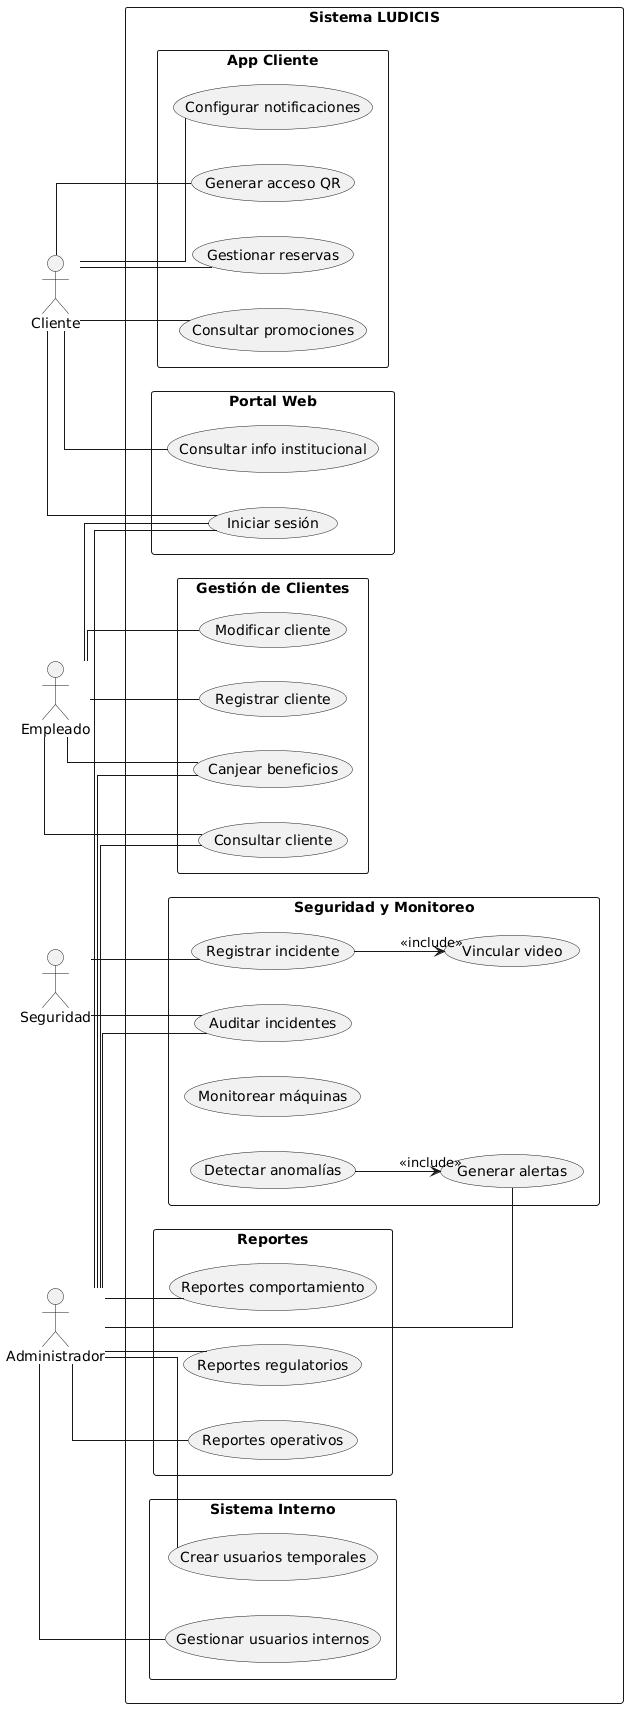

The diagram above was rendered by PlantUML. Its source (embedded in the PNG):
@startuml
left to right direction
skinparam packageStyle rectangle
skinparam linetype ortho

actor Cliente
actor Empleado
actor Administrador
actor Seguridad

rectangle "Sistema LUDICIS" {

' =======================
' APP CLIENTE
' =======================
package "App Cliente" {
  (Consultar promociones) as CU01
  (Gestionar reservas) as CU02
  (Generar acceso QR) as CU03
  (Configurar notificaciones) as CU04
}

' =======================
' PORTAL WEB
' =======================
package "Portal Web" {
  (Consultar info institucional) as CU05
  (Iniciar sesión) as CU06
}

' =======================
' GESTIÓN CLIENTES
' =======================
package "Gestión de Clientes" {
  (Registrar cliente) as CU07
  (Consultar cliente) as CU08
  (Modificar cliente) as CU09
  (Canjear beneficios) as CU10
}

' =======================
' SISTEMA INTERNO
' =======================
package "Sistema Interno" {
  (Gestionar usuarios internos) as CU11
  (Crear usuarios temporales) as CU12
}

' =======================
' SEGURIDAD
' =======================
package "Seguridad y Monitoreo" {
  (Detectar anomalías) as CU13
  (Monitorear máquinas) as CU14
  (Registrar incidente) as CU15
  (Vincular video) as CU16
  (Auditar incidentes) as CU17
  (Generar alertas) as CU18
}

' =======================
' REPORTES
' =======================
package "Reportes" {
  (Reportes comportamiento) as CU19
  (Reportes operativos) as CU20
  (Reportes regulatorios) as CU21
}

}

' =======================
' CONEXIONES (ORDENADAS)
' =======================

' Cliente
Cliente -- CU01
Cliente -- CU02
Cliente -- CU03
Cliente -- CU04
Cliente -- CU05
Cliente -- CU06

' Empleado
Empleado -- CU06
Empleado -- CU07
Empleado -- CU08
Empleado -- CU09
Empleado -- CU10

' Administrador
Administrador -- CU06
Administrador -- CU08
Administrador -- CU10
Administrador -- CU11
Administrador -- CU12
Administrador -- CU17
Administrador -- CU18
Administrador -- CU19
Administrador -- CU20
Administrador -- CU21

' Seguridad
Seguridad -- CU15
Seguridad -- CU17

' =======================
' RELACIONES INCLUDE
' =======================
CU15 --> CU16 : <<include>>
CU13 --> CU18 : <<include>>
@enduml